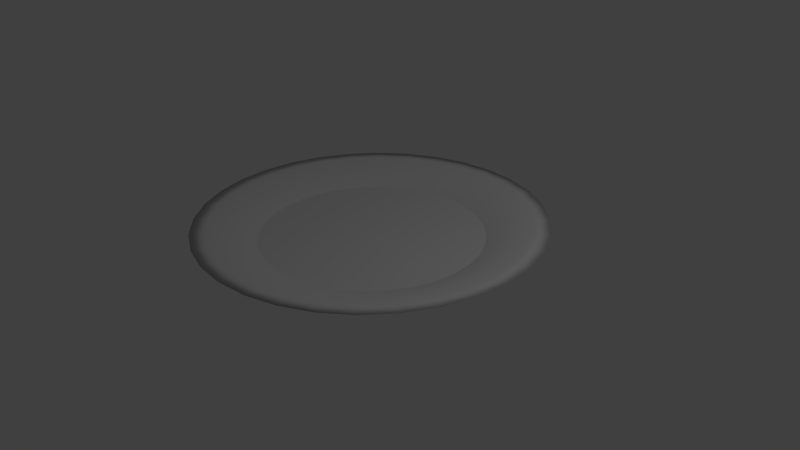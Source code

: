# Source: bowl.blend  (saved by Blender 2.76.0; exported with 4.5.12 LTS)
import bpy
from mathutils import Matrix  # noqa: F401  (used for matrix-valued properties, if any)

bpy.ops.wm.read_factory_settings(use_empty=True)
scene = bpy.context.scene
scene.name = 'Scene'

# ---- collections
col_collection_1 = bpy.data.collections.new('Collection 1'); scene.collection.children.link(col_collection_1)

# ---- world
world_world = bpy.data.worlds.new('World'); scene.world = world_world
world_world.color = (0.05088, 0.05088, 0.05088)
world_world.use_sun_shadow = False
world_world.sun_shadow_jitter_overblur = 0.0
world_world.cycles.sampling_method = 'MANUAL'
world_world.cycles.sample_map_resolution = 256

# ---- cameras
cam_camera = bpy.data.cameras.new('Camera')
cam_camera.clip_end = 100.0
cam_camera.lens = 35.0
cam_camera.sensor_width = 32.0
cam_camera.sensor_height = 18.0
cam_camera.ortho_scale = 7.314
cam_camera.dof.focus_distance = 0.0
cam_camera.dof.aperture_fstop = 128.0

# ---- lights
light_lamp = bpy.data.lights.new('Lamp', 'POINT')
light_lamp.transmission_factor = 0.0
light_lamp.cutoff_distance = 30.0
light_lamp.energy = 100.0
light_lamp.shadow_buffer_clip_start = 1.001
light_lamp.shadow_soft_size = 0.1
light_lamp.shadow_maximum_resolution = 0.006
light_lamp.use_absolute_resolution = True
light_lamp.cycles.use_multiple_importance_sampling = False

# ---- meshes
me_circle = bpy.data.meshes.new('Circle')
me_circle.from_pydata([(1.187e-07, 1.0, 1.49e-08), (-0.1951, 0.9808, 1.49e-08), (-0.3827, 0.9239, 1.49e-08), (-0.5556, 0.8315, 1.49e-08), (-0.7071, 0.7071, 1.49e-08), (-0.8315, 0.5556, 1.49e-08), (-0.9239, 0.3827, 1.49e-08), (-0.9808, 0.1951, 1.49e-08), (-1.0, -2.095e-07, 1.49e-08), (-0.9808, -0.1951, 1.49e-08), (-0.9239, -0.3827, 1.49e-08), (-0.8315, -0.5556, 1.49e-08), (-0.7071, -0.7071, 1.49e-08), (-0.5556, -0.8315, 1.49e-08), (-0.3827, -0.9239, 1.49e-08), (-0.1951, -0.9808, 1.49e-08), (4.446e-07, -1.0, 1.49e-08), (0.1951, -0.9808, 1.49e-08), (0.3827, -0.9239, 1.49e-08), (0.5556, -0.8315, 1.49e-08), (0.7071, -0.7071, 1.49e-08), (0.8315, -0.5556, 1.49e-08), (0.9239, -0.3827, 1.49e-08), (0.9808, -0.1951, 1.49e-08), (1.0, 6.806e-07, 1.49e-08), (0.9808, 0.1951, 1.49e-08), (0.9239, 0.3827, 1.49e-08), (0.8315, 0.5556, 1.49e-08), (0.7071, 0.7071, 1.49e-08), (0.5556, 0.8315, 1.49e-08), (0.3827, 0.9239, 1.49e-08), (0.1951, 0.9808, 1.49e-08), (1.259e-07, 1.027, 0.1732), (-0.2003, 1.007, 0.1732), (-0.3929, 0.9484, 0.1732), (-0.5703, 0.8536, 0.1732), (-0.7259, 0.7259, 0.1732), (-0.8536, 0.5703, 0.1732), (-0.9484, 0.3929, 0.1732), (-1.007, 0.2003, 0.1732), (-1.027, -2.179e-07, 0.1732), (-1.007, -0.2003, 0.1732), (-0.9484, -0.3929, 0.1732), (-0.8536, -0.5703, 0.1732), (-0.7259, -0.7259, 0.1732), (-0.5703, -0.8536, 0.1732), (-0.3929, -0.9484, 0.1732), (-0.2003, -1.007, 0.1732), (4.604e-07, -1.027, 0.1732), (0.2003, -1.007, 0.1732), (0.3929, -0.9484, 0.1732), (0.5703, -0.8536, 0.1732), (0.7259, -0.7259, 0.1732), (0.8536, -0.5703, 0.1732), (0.9484, -0.3929, 0.1732), (1.007, -0.2003, 0.1732), (1.027, 6.958e-07, 0.1732), (1.007, 0.2003, 0.1732), (0.9484, 0.3929, 0.1732), (0.8536, 0.5703, 0.1732), (0.7259, 0.7259, 0.1732), (0.5703, 0.8536, 0.1732), (0.3929, 0.9484, 0.1732), (0.2003, 1.007, 0.1732), (-0.004096, 2.215, 0.5493), (-0.4423, 2.172, 0.5493), (-0.8637, 2.044, 0.5493), (-1.252, 1.837, 0.5493), (-1.592, 1.557, 0.5493), (-1.872, 1.217, 0.5493), (-2.079, 0.8285, 0.5493), (-2.207, 0.4071, 0.5493), (-2.25, -0.03114, 0.5493), (-2.207, -0.4694, 0.5493), (-2.079, -0.8908, 0.5493), (-1.872, -1.279, 0.5493), (-1.592, -1.62, 0.5493), (-1.252, -1.899, 0.5493), (-0.8637, -2.106, 0.5493), (-0.4423, -2.234, 0.5493), (-0.004095, -2.277, 0.5493), (0.4341, -2.234, 0.5493), (0.8555, -2.106, 0.5493), (1.244, -1.899, 0.5493), (1.584, -1.62, 0.5493), (1.864, -1.279, 0.5493), (2.071, -0.8908, 0.5493), (2.199, -0.4694, 0.5493), (2.242, -0.03113, 0.5493), (2.199, 0.4071, 0.5493), (2.071, 0.8285, 0.5493), (1.864, 1.217, 0.5493), (1.584, 1.557, 0.5493), (1.244, 1.837, 0.5493), (0.8555, 2.044, 0.5493), (0.4341, 2.172, 0.5493), (-0.0001205, 0.9107, 0.05727), (-0.178, 0.8932, 0.05727), (-0.349, 0.8413, 0.05727), (-0.5066, 0.7571, 0.05727), (-0.6447, 0.6437, 0.05727), (-0.7581, 0.5056, 0.05727), (-0.8424, 0.348, 0.05727), (-0.8942, 0.1769, 0.05727), (-0.9118, -0.0009172, 0.05727), (-0.8942, -0.1788, 0.05727), (-0.8424, -0.3498, 0.05727), (-0.7581, -0.5074, 0.05727), (-0.6447, -0.6455, 0.05727), (-0.5066, -0.7589, 0.05727), (-0.349, -0.8432, 0.05727), (-0.178, -0.895, 0.05727), (-0.0001202, -0.9126, 0.05727), (0.1777, -0.895, 0.05727), (0.3487, -0.8432, 0.05727), (0.5064, -0.7589, 0.05727), (0.6445, -0.6455, 0.05727), (0.7579, -0.5074, 0.05727), (0.8421, -0.3498, 0.05727), (0.894, -0.1788, 0.05727), (0.9115, -0.0009164, 0.05727), (0.894, 0.1769, 0.05727), (0.8421, 0.348, 0.05727), (0.7579, 0.5056, 0.05727), (0.6445, 0.6437, 0.05727), (0.5064, 0.7571, 0.05727), (0.3487, 0.8413, 0.05727), (0.1777, 0.8932, 0.05727), (-0.0001205, 0.935, 0.1732), (-0.1827, 0.917, 0.1732), (-0.3583, 0.8637, 0.1732), (-0.5201, 0.7772, 0.1732), (-0.6619, 0.6608, 0.1732), (-0.7783, 0.519, 0.1732), (-0.8648, 0.3572, 0.1732), (-0.918, 0.1817, 0.1732), (-0.936, -0.0009172, 0.1732), (-0.918, -0.1835, 0.1732), (-0.8648, -0.3591, 0.1732), (-0.7783, -0.5209, 0.1732), (-0.6619, -0.6627, 0.1732), (-0.5201, -0.7791, 0.1732), (-0.3583, -0.8655, 0.1732), (-0.1827, -0.9188, 0.1732), (-0.0001202, -0.9368, 0.1732), (0.1825, -0.9188, 0.1732), (0.358, -0.8655, 0.1732), (0.5198, -0.7791, 0.1732), (0.6616, -0.6627, 0.1732), (0.778, -0.5209, 0.1732), (0.8645, -0.3591, 0.1732), (0.9178, -0.1835, 0.1732), (0.9357, -0.0009164, 0.1732), (0.9178, 0.1817, 0.1732), (0.8645, 0.3572, 0.1732), (0.778, 0.519, 0.1732), (0.6616, 0.6608, 0.1732), (0.5198, 0.7772, 0.1732), (0.358, 0.8637, 0.1732), (0.1825, 0.917, 0.1732), (-0.003854, 2.019, 0.5493), (-0.4034, 1.979, 0.5493), (-0.7875, 1.863, 0.5493), (-1.142, 1.673, 0.5493), (-1.452, 1.419, 0.5493), (-1.707, 1.108, 0.5493), (-1.896, 0.7544, 0.5493), (-2.012, 0.3702, 0.5493), (-2.052, -0.0293, 0.5493), (-2.012, -0.4288, 0.5493), (-1.896, -0.813, 0.5493), (-1.707, -1.167, 0.5493), (-1.452, -1.477, 0.5493), (-1.142, -1.732, 0.5493), (-0.7875, -1.921, 0.5493), (-0.4034, -2.038, 0.5493), (-0.003854, -2.077, 0.5493), (0.3957, -2.038, 0.5493), (0.7798, -1.921, 0.5493), (1.134, -1.732, 0.5493), (1.444, -1.477, 0.5493), (1.699, -1.167, 0.5493), (1.888, -0.813, 0.5493), (2.005, -0.4288, 0.5493), (2.044, -0.0293, 0.5493), (2.005, 0.3702, 0.5493), (1.888, 0.7544, 0.5493), (1.699, 1.108, 0.5493), (1.444, 1.419, 0.5493), (1.134, 1.673, 0.5493), (0.7798, 1.863, 0.5493), (0.3957, 1.979, 0.5493)], [], [(1, 0, 31, 30, 29, 28, 27, 26, 25, 24, 23, 22, 21, 20, 19, 18, 17, 16, 15, 14, 13, 12, 11, 10, 9, 8, 7, 6, 5, 4, 3, 2), (40, 41, 73, 72), (13, 14, 46, 45), (0, 1, 33, 32), (27, 28, 60, 59), (14, 15, 47, 46), (1, 2, 34, 33), (28, 29, 61, 60), (15, 16, 48, 47), (2, 3, 35, 34), (29, 30, 62, 61), (16, 17, 49, 48), (3, 4, 36, 35), (30, 31, 63, 62), (17, 18, 50, 49), (4, 5, 37, 36), (31, 0, 32, 63), (18, 19, 51, 50), (5, 6, 38, 37), (19, 20, 52, 51), (6, 7, 39, 38), (20, 21, 53, 52), (7, 8, 40, 39), (21, 22, 54, 53), (8, 9, 41, 40), (22, 23, 55, 54), (9, 10, 42, 41), (23, 24, 56, 55), (10, 11, 43, 42), (24, 25, 57, 56), (11, 12, 44, 43), (25, 26, 58, 57), (12, 13, 45, 44), (26, 27, 59, 58), (54, 55, 87, 86), (41, 42, 74, 73), (55, 56, 88, 87), (42, 43, 75, 74), (56, 57, 89, 88), (43, 44, 76, 75), (57, 58, 90, 89), (44, 45, 77, 76), (58, 59, 91, 90), (45, 46, 78, 77), (32, 33, 65, 64), (59, 60, 92, 91), (46, 47, 79, 78), (33, 34, 66, 65), (60, 61, 93, 92), (47, 48, 80, 79), (34, 35, 67, 66), (61, 62, 94, 93), (48, 49, 81, 80), (35, 36, 68, 67), (62, 63, 95, 94), (49, 50, 82, 81), (36, 37, 69, 68), (63, 32, 64, 95), (50, 51, 83, 82), (37, 38, 70, 69), (51, 52, 84, 83), (38, 39, 71, 70), (52, 53, 85, 84), (39, 40, 72, 71), (53, 54, 86, 85), (136, 168, 169, 137), (109, 141, 142, 110), (96, 128, 129, 97), (123, 155, 156, 124), (110, 142, 143, 111), (97, 129, 130, 98), (124, 156, 157, 125), (111, 143, 144, 112), (98, 130, 131, 99), (125, 157, 158, 126), (112, 144, 145, 113), (99, 131, 132, 100), (126, 158, 159, 127), (113, 145, 146, 114), (100, 132, 133, 101), (127, 159, 128, 96), (114, 146, 147, 115), (101, 133, 134, 102), (115, 147, 148, 116), (102, 134, 135, 103), (116, 148, 149, 117), (103, 135, 136, 104), (117, 149, 150, 118), (104, 136, 137, 105), (118, 150, 151, 119), (105, 137, 138, 106), (119, 151, 152, 120), (106, 138, 139, 107), (120, 152, 153, 121), (107, 139, 140, 108), (121, 153, 154, 122), (108, 140, 141, 109), (122, 154, 155, 123), (150, 182, 183, 151), (137, 169, 170, 138), (151, 183, 184, 152), (138, 170, 171, 139), (152, 184, 185, 153), (139, 171, 172, 140), (153, 185, 186, 154), (140, 172, 173, 141), (154, 186, 187, 155), (141, 173, 174, 142), (128, 160, 161, 129), (155, 187, 188, 156), (142, 174, 175, 143), (129, 161, 162, 130), (156, 188, 189, 157), (143, 175, 176, 144), (130, 162, 163, 131), (157, 189, 190, 158), (144, 176, 177, 145), (131, 163, 164, 132), (158, 190, 191, 159), (145, 177, 178, 146), (132, 164, 165, 133), (159, 191, 160, 128), (146, 178, 179, 147), (133, 165, 166, 134), (147, 179, 180, 148), (134, 166, 167, 135), (148, 180, 181, 149), (135, 167, 168, 136), (149, 181, 182, 150), (83, 179, 178, 82), (70, 166, 165, 69), (84, 180, 179, 83), (71, 167, 166, 70), (85, 181, 180, 84), (72, 168, 167, 71), (86, 182, 181, 85), (73, 169, 168, 72), (87, 183, 182, 86), (74, 170, 169, 73), (88, 184, 183, 87), (75, 171, 170, 74), (89, 185, 184, 88), (76, 172, 171, 75), (90, 186, 185, 89), (77, 173, 172, 76), (91, 187, 186, 90), (78, 174, 173, 77), (65, 161, 160, 64), (92, 188, 187, 91), (79, 175, 174, 78), (66, 162, 161, 65), (93, 189, 188, 92), (80, 176, 175, 79), (67, 163, 162, 66), (94, 190, 189, 93), (81, 177, 176, 80), (68, 164, 163, 67), (95, 191, 190, 94), (82, 178, 177, 81), (69, 165, 164, 68), (64, 160, 191, 95), (97, 98, 99, 100, 101, 102, 103, 104, 105, 106, 107, 108, 109, 110, 111, 112, 113, 114, 115, 116, 117, 118, 119, 120, 121, 122, 123, 124, 125, 126, 127, 96)])
me_circle.polygons.foreach_set('use_smooth', [True] * 162)
me_circle.use_remesh_preserve_volume = False
me_circle.use_remesh_preserve_attributes = False
me_circle.use_mirror_vertex_groups = False
me_circle.update()
me_circle_001 = bpy.data.meshes.new('Circle.001')
me_circle_001.from_pydata([(1.187e-07, 1.508, 0.3452), (-0.2942, 1.479, 0.3452), (-0.577, 1.393, 0.3452), (-0.8377, 1.254, 0.3452), (-1.066, 1.066, 0.3452), (-1.254, 0.8377, 0.3452), (-1.393, 0.577, 0.3452), (-1.479, 0.2942, 0.3452), (-1.508, -1.711e-07, 0.3452), (-1.479, -0.2942, 0.3452), (-1.393, -0.577, 0.3452), (-1.254, -0.8377, 0.3452), (-1.066, -1.066, 0.3452), (-0.8377, -1.254, 0.3452), (-0.577, -1.393, 0.3452), (-0.2942, -1.479, 0.3452), (6.1e-07, -1.508, 0.3452), (0.2942, -1.479, 0.3452), (0.577, -1.393, 0.3452), (0.8377, -1.254, 0.3452), (1.066, -1.066, 0.3452), (1.254, -0.8377, 0.3452), (1.393, -0.577, 0.3452), (1.479, -0.2942, 0.3452), (1.508, 1.171e-06, 0.3452), (1.479, 0.2942, 0.3452), (1.393, 0.577, 0.3452), (1.254, 0.8377, 0.3452), (1.066, 1.066, 0.3452), (0.8377, 1.254, 0.3452), (0.577, 1.393, 0.3452), (0.2942, 1.479, 0.3452)], [], [(1, 2, 3, 4, 5, 6, 7, 8, 9, 10, 11, 12, 13, 14, 15, 16, 17, 18, 19, 20, 21, 22, 23, 24, 25, 26, 27, 28, 29, 30, 31, 0)])
me_circle_001.polygons.foreach_set('use_smooth', [True] * 1)
me_circle_001.use_remesh_preserve_volume = False
me_circle_001.use_remesh_preserve_attributes = False
me_circle_001.use_mirror_vertex_groups = False
me_circle_001.update()

# ---- objects
ob_bowl = bpy.data.objects.new('bowl', me_circle)
ob_water = bpy.data.objects.new('water', me_circle_001)
ob_lamp = bpy.data.objects.new('Lamp', light_lamp)
ob_camera = bpy.data.objects.new('Camera', cam_camera)

# ---- transforms, parenting, visibility, modifiers, constraints
ob_bowl.location = (-1.187e-07, 2.85e-07, -0.0405)
ob_bowl.lineart.crease_threshold = 0.0
ob_water.parent = ob_bowl
ob_water.matrix_parent_inverse = Matrix(((1.0, 0.0, 0.0, 1.187e-07), (0.0, 1.0, 0.0, -2.85e-07), (0.0, 0.0, 1.0, 0.0405), (0.0, 0.0, 0.0, 1.0)))
ob_water.location = (-1.187e-07, 2.85e-07, -0.0405)
ob_water.lineart.crease_threshold = 0.0
ob_lamp.location = (4.076, 1.005, 5.904)
ob_lamp.rotation_euler = (0.6503, 0.05522, 1.866)
ob_lamp.lock_rotations_4d = False
ob_lamp.empty_display_type = 'ARROWS'
ob_lamp.color = (0.0, 0.0, 0.0, 0.0)
ob_lamp.lineart.crease_threshold = 0.0
ob_camera.location = (7.481, -6.508, 5.344)
ob_camera.rotation_euler = (1.109, 0.01082, 0.8149)
ob_camera.lock_rotations_4d = False
ob_camera.empty_display_type = 'ARROWS'
ob_camera.color = (0.0, 0.0, 0.0, 0.0)
ob_camera.display_type = 'WIRE'
ob_camera.lineart.crease_threshold = 0.0

# ---- collection membership
col_collection_1.objects.link(ob_bowl)
col_collection_1.objects.link(ob_water)
col_collection_1.objects.link(ob_lamp)
col_collection_1.objects.link(ob_camera)

# ---- scene / render settings (as saved in the file)
scene.camera = ob_camera
scene.frame_start = 1; scene.frame_end = 250; scene.frame_set(1)
scene.render.engine = 'BLENDER_EEVEE_NEXT'
scene.render.resolution_percentage = 50
scene.render.dither_intensity = 0.0
scene.cycles.use_denoising = False
scene.cycles.samples = 10
scene.cycles.sampling_pattern = 'TABULATED_SOBOL'
scene.cycles.light_sampling_threshold = 0.0
scene.cycles.use_adaptive_sampling = False
scene.cycles.use_light_tree = False
scene.cycles.blur_glossy = 0.0
scene.cycles.pixel_filter_type = 'GAUSSIAN'
scene.cycles.sample_clamp_indirect = 0.0
scene.view_settings.view_transform = 'Standard'
bpy.context.view_layer.update()
